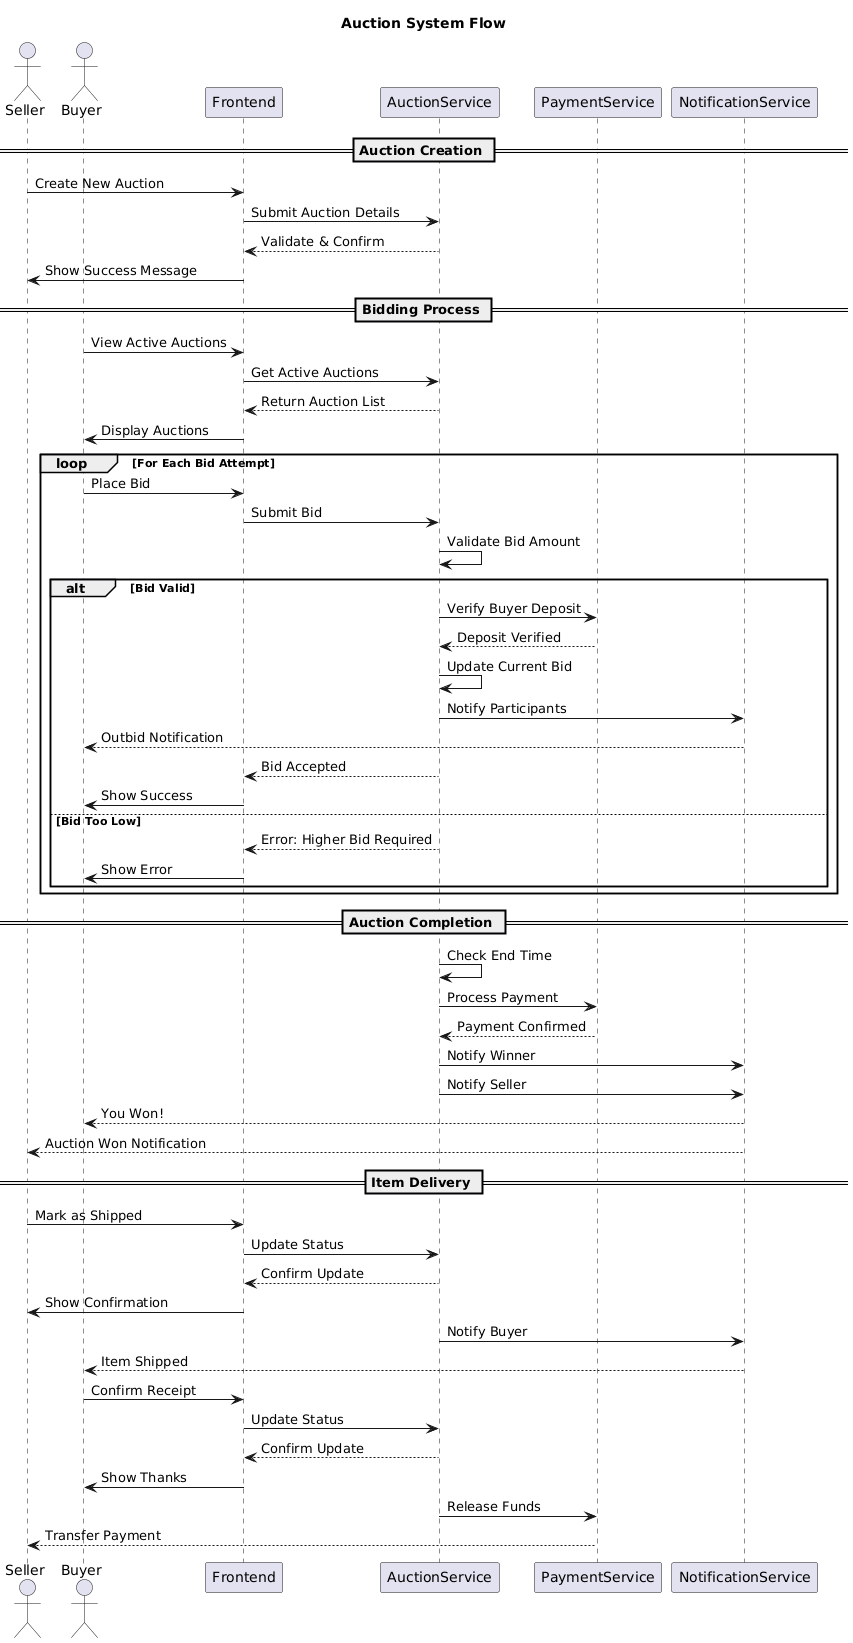

The diagram above was rendered by PlantUML. Its source (embedded in the PNG):
@startuml
title Auction System Flow

actor "Seller" as Seller
actor "Buyer" as Buyer
participant "Frontend" as FE
participant "AuctionService" as Auction
participant "PaymentService" as Payment
participant "NotificationService" as Notify

== Auction Creation ==
Seller -> FE: Create New Auction
FE -> Auction: Submit Auction Details
Auction --> FE: Validate & Confirm
FE -> Seller: Show Success Message

== Bidding Process ==
Buyer -> FE: View Active Auctions
FE -> Auction: Get Active Auctions
Auction --> FE: Return Auction List
FE -> Buyer: Display Auctions

loop For Each Bid Attempt
    Buyer -> FE: Place Bid
    FE -> Auction: Submit Bid
    Auction -> Auction: Validate Bid Amount
    
    alt Bid Valid
        Auction -> Payment: Verify Buyer Deposit
        Payment --> Auction: Deposit Verified
        Auction -> Auction: Update Current Bid
        Auction -> Notify: Notify Participants
        Notify --> Buyer: Outbid Notification
        Auction --> FE: Bid Accepted
        FE -> Buyer: Show Success
    else Bid Too Low
        Auction --> FE: Error: Higher Bid Required
        FE -> Buyer: Show Error
    end
end

== Auction Completion ==
Auction -> Auction: Check End Time
Auction -> Payment: Process Payment
Payment --> Auction: Payment Confirmed
Auction -> Notify: Notify Winner
Auction -> Notify: Notify Seller
Notify --> Buyer: You Won!
Notify --> Seller: Auction Won Notification

== Item Delivery ==
Seller -> FE: Mark as Shipped
FE -> Auction: Update Status
Auction --> FE: Confirm Update
FE -> Seller: Show Confirmation
Auction -> Notify: Notify Buyer
Notify --> Buyer: Item Shipped

Buyer -> FE: Confirm Receipt
FE -> Auction: Update Status
Auction --> FE: Confirm Update
FE -> Buyer: Show Thanks
Auction -> Payment: Release Funds
Payment --> Seller: Transfer Payment
@enduml